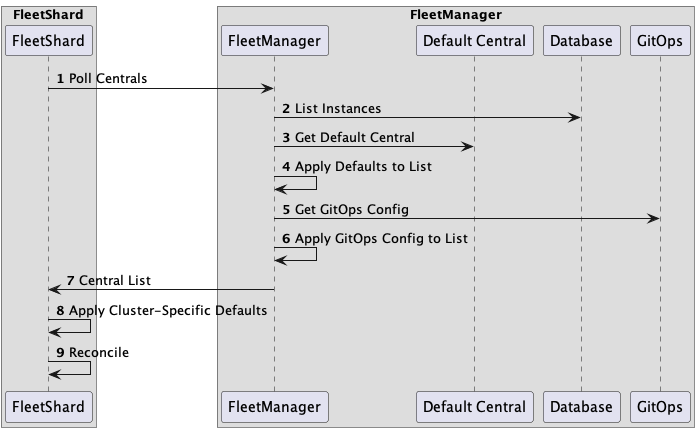

The diagram above was rendered by PlantUML. Its source (embedded in the PNG):
@startuml
'https://plantuml.com/sequence-diagram

autonumber

box FleetShard
participant FS as "FleetShard"
end box

box "FleetManager"
participant FM as "FleetManager"
participant DC as "Default Central"
participant DB as "Database"
participant GitOps as GitOps
end box

FS -> FM: Poll Centrals
FM -> DB: List Instances
FM -> DC: Get Default Central
FM -> FM: Apply Defaults to List
FM -> GitOps: Get GitOps Config
FM -> FM: Apply GitOps Config to List
FM -> FS: Central List
FS -> FS: Apply Cluster-Specific Defaults
FS -> FS: Reconcile


@enduml